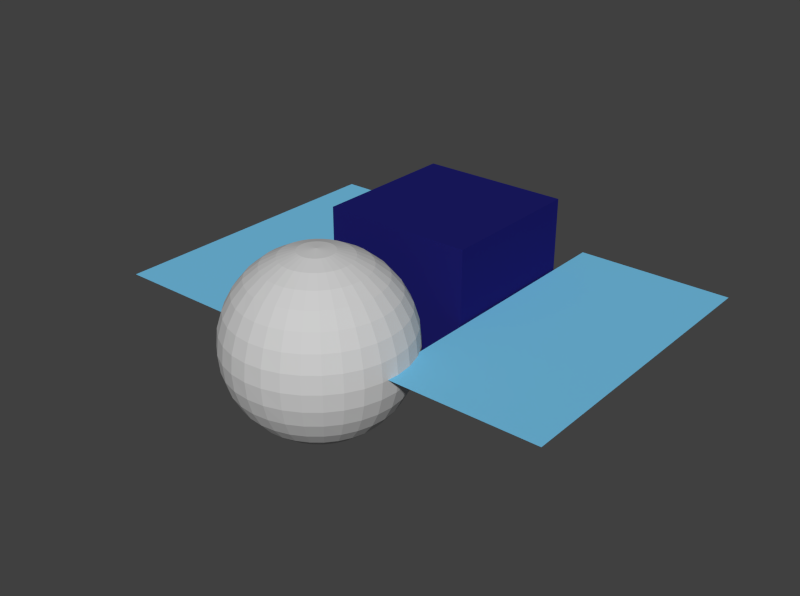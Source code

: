 # Source: satelite.blend  (saved by Blender 2.64.0; exported with 4.5.12 LTS)
import bpy
from mathutils import Matrix  # noqa: F401  (used for matrix-valued properties, if any)

bpy.ops.wm.read_factory_settings(use_empty=True)
scene = bpy.context.scene
scene.name = 'Scene'

# ---- collections
col_collection_1 = bpy.data.collections.new('Collection 1'); scene.collection.children.link(col_collection_1)

# ---- materials (node trees are filled in below, after node groups)
mat_material = bpy.data.materials.new('Material')
mat_material.alpha_threshold = 0.0
mat_material.use_transparent_shadow = False
mat_material.diffuse_color = (0.1749, 0.5369, 0.8, 1.0)
mat_material.roughness = 0.5
mat_material.line_color = (0.0, 0.0, 0.0, 1.0)
mat_material_001 = bpy.data.materials.new('Material.001')
mat_material_001.alpha_threshold = 0.0
mat_material_001.use_transparent_shadow = False
mat_material_001.diffuse_color = (0.6038, 0.6038, 0.6038, 1.0)
mat_material_001.roughness = 0.5
mat_material_001.line_color = (0.0, 0.0, 0.0, 1.0)
mat_material_002 = bpy.data.materials.new('Material.002')
mat_material_002.alpha_threshold = 0.0
mat_material_002.use_transparent_shadow = False
mat_material_002.diffuse_color = (0.01251, 0.01213, 0.1424, 1.0)
mat_material_002.roughness = 0.5
mat_material_002.line_color = (0.0, 0.0, 0.0, 1.0)

# ---- material node trees

# ---- world
world_world = bpy.data.worlds.new('World'); scene.world = world_world
world_world.color = (0.05088, 0.05088, 0.05088)
world_world.use_sun_shadow = False
world_world.sun_shadow_jitter_overblur = 0.0
world_world.cycles.sampling_method = 'MANUAL'
world_world.cycles.sample_map_resolution = 256
world_world.light_settings.ao_factor = 10.0

# ---- meshes
me_grid = bpy.data.meshes.new('Grid')
me_grid.from_pydata([(1.0, -1.0, 0.0), (0.7778, -1.0, 0.0), (0.5556, -1.0, 0.0), (0.3333, -1.0, 0.0), (0.1111, -1.0, 0.0), (-0.1111, -1.0, 0.0), (-0.3333, -1.0, 0.0), (-0.5556, -1.0, 0.0), (-0.7778, -1.0, 0.0), (-1.0, -1.0, 0.0), (1.0, -0.7778, 0.0), (0.7778, -0.7778, 0.0), (0.5556, -0.7778, 0.0), (0.3333, -0.7778, 0.0), (0.1111, -0.7778, 0.0), (-0.1111, -0.7778, 0.0), (-0.3333, -0.7778, 0.0), (-0.5556, -0.7778, 0.0), (-0.7778, -0.7778, 0.0), (-1.0, -0.7778, 0.0), (1.0, -0.5556, 0.0), (0.7778, -0.5556, 0.0), (0.5556, -0.5556, 0.0), (0.3333, -0.5556, 0.0), (0.1111, -0.5556, 0.0), (-0.1111, -0.5556, 0.0), (-0.3333, -0.5556, 0.0), (-0.5556, -0.5556, 0.0), (-0.7778, -0.5556, 0.0), (-1.0, -0.5556, 0.0), (1.0, -0.3333, 0.0), (0.7778, -0.3333, 0.0), (0.5556, -0.3333, 0.0), (0.3333, -0.3333, 0.0), (0.1111, -0.3333, 0.0), (-0.1111, -0.3333, 0.0), (-0.3333, -0.3333, 0.0), (-0.5556, -0.3333, 0.0), (-0.7778, -0.3333, 0.0), (-1.0, -0.3333, 0.0), (1.0, -0.1111, 0.0), (0.7778, -0.1111, 0.0), (0.5556, -0.1111, 0.0), (0.3333, -0.1111, 0.0), (0.1111, -0.1111, 0.0), (-0.1111, -0.1111, 0.0), (-0.3333, -0.1111, 0.0), (-0.5556, -0.1111, 0.0), (-0.7778, -0.1111, 0.0), (-1.0, -0.1111, 0.0), (1.0, 0.1111, 0.0), (0.7778, 0.1111, 0.0), (0.5556, 0.1111, 0.0), (0.3333, 0.1111, 0.0), (0.1111, 0.1111, 0.0), (-0.1111, 0.1111, 0.0), (-0.3333, 0.1111, 0.0), (-0.5556, 0.1111, 0.0), (-0.7778, 0.1111, 0.0), (-1.0, 0.1111, 0.0), (1.0, 0.3333, 0.0), (0.7778, 0.3333, 0.0), (0.5556, 0.3333, 0.0), (0.3333, 0.3333, 0.0), (0.1111, 0.3333, 0.0), (-0.1111, 0.3333, 0.0), (-0.3333, 0.3333, 0.0), (-0.5556, 0.3333, 0.0), (-0.7778, 0.3333, 0.0), (-1.0, 0.3333, 0.0), (1.0, 0.5556, 0.0), (0.7778, 0.5556, 0.0), (0.5556, 0.5556, 0.0), (0.3333, 0.5556, 0.0), (0.1111, 0.5556, 0.0), (-0.1111, 0.5556, 0.0), (-0.3333, 0.5556, 0.0), (-0.5556, 0.5556, 0.0), (-0.7778, 0.5556, 0.0), (-1.0, 0.5556, 0.0), (1.0, 0.7778, 0.0), (0.7778, 0.7778, 0.0), (0.5556, 0.7778, 0.0), (0.3333, 0.7778, 0.0), (0.1111, 0.7778, 0.0), (-0.1111, 0.7778, 0.0), (-0.3333, 0.7778, 0.0), (-0.5556, 0.7778, 0.0), (-0.7778, 0.7778, 0.0), (-1.0, 0.7778, 0.0), (1.0, 1.0, 0.0), (0.7778, 1.0, 0.0), (0.5556, 1.0, 0.0), (0.3333, 1.0, 0.0), (0.1111, 1.0, 0.0), (-0.1111, 1.0, 0.0), (-0.3333, 1.0, 0.0), (-0.5556, 1.0, 0.0), (-0.7778, 1.0, 0.0), (-1.0, 1.0, 0.0), (4.964, -0.9839, 0.03196), (4.742, -0.9839, 0.03196), (4.52, -0.9839, 0.03196), (4.298, -0.9839, 0.03196), (4.075, -0.9839, 0.03196), (3.853, -0.9839, 0.03196), (3.631, -0.9839, 0.03196), (3.409, -0.9839, 0.03196), (3.187, -0.9839, 0.03196), (2.964, -0.9839, 0.03196), (4.964, -0.7617, 0.03196), (4.742, -0.7617, 0.03196), (4.52, -0.7617, 0.03196), (4.298, -0.7617, 0.03196), (4.075, -0.7617, 0.03196), (3.853, -0.7617, 0.03196), (3.631, -0.7617, 0.03196), (3.409, -0.7617, 0.03196), (3.187, -0.7617, 0.03196), (2.964, -0.7617, 0.03196), (4.964, -0.5394, 0.03196), (4.742, -0.5394, 0.03196), (4.52, -0.5394, 0.03196), (4.298, -0.5394, 0.03196), (4.075, -0.5394, 0.03196), (3.853, -0.5394, 0.03196), (3.631, -0.5394, 0.03196), (3.409, -0.5394, 0.03196), (3.187, -0.5394, 0.03196), (2.964, -0.5394, 0.03196), (4.964, -0.3172, 0.03196), (4.742, -0.3172, 0.03196), (4.52, -0.3172, 0.03196), (4.298, -0.3172, 0.03196), (4.075, -0.3172, 0.03196), (3.853, -0.3172, 0.03196), (3.631, -0.3172, 0.03196), (3.409, -0.3172, 0.03196), (3.187, -0.3172, 0.03196), (2.964, -0.3172, 0.03196), (4.964, -0.09499, 0.03196), (4.742, -0.09499, 0.03196), (4.52, -0.09499, 0.03196), (4.298, -0.09499, 0.03196), (4.075, -0.09499, 0.03196), (3.853, -0.09499, 0.03196), (3.631, -0.09499, 0.03196), (3.409, -0.09499, 0.03196), (3.187, -0.09499, 0.03196), (2.964, -0.09499, 0.03196), (4.964, 0.1272, 0.03196), (4.742, 0.1272, 0.03196), (4.52, 0.1272, 0.03196), (4.298, 0.1272, 0.03196), (4.075, 0.1272, 0.03196), (3.853, 0.1272, 0.03196), (3.631, 0.1272, 0.03196), (3.409, 0.1272, 0.03196), (3.187, 0.1272, 0.03196), (2.964, 0.1272, 0.03196), (4.964, 0.3495, 0.03196), (4.742, 0.3495, 0.03196), (4.52, 0.3495, 0.03196), (4.298, 0.3495, 0.03196), (4.075, 0.3495, 0.03196), (3.853, 0.3495, 0.03196), (3.631, 0.3495, 0.03196), (3.409, 0.3495, 0.03196), (3.187, 0.3495, 0.03196), (2.964, 0.3495, 0.03196), (4.964, 0.5717, 0.03196), (4.742, 0.5717, 0.03196), (4.52, 0.5717, 0.03196), (4.298, 0.5717, 0.03196), (4.075, 0.5717, 0.03196), (3.853, 0.5717, 0.03196), (3.631, 0.5717, 0.03196), (3.409, 0.5717, 0.03196), (3.187, 0.5717, 0.03196), (2.964, 0.5717, 0.03196), (4.964, 0.7939, 0.03196), (4.742, 0.7939, 0.03196), (4.52, 0.7939, 0.03196), (4.298, 0.7939, 0.03196), (4.075, 0.7939, 0.03196), (3.853, 0.7939, 0.03196), (3.631, 0.7939, 0.03196), (3.409, 0.7939, 0.03196), (3.187, 0.7939, 0.03196), (2.964, 0.7939, 0.03196), (4.964, 1.016, 0.03196), (4.742, 1.016, 0.03196), (4.52, 1.016, 0.03196), (4.298, 1.016, 0.03196), (4.075, 1.016, 0.03196), (3.853, 1.016, 0.03196), (3.631, 1.016, 0.03196), (3.409, 1.016, 0.03196), (3.187, 1.016, 0.03196), (2.964, 1.016, 0.03196), (1.75, -0.9105, 0.8571), (1.539, -0.9105, 0.809), (1.345, -0.9105, 0.731), (1.174, -0.9105, 0.6261), (1.034, -0.9105, 0.4982), (0.9302, -0.9105, 0.3523), (0.8661, -0.9105, 0.194), (0.8445, -0.9105, 0.02936), (0.8661, -0.9105, -0.1353), (0.9302, -0.9105, -0.2936), (1.034, -0.9105, -0.4395), (1.174, -0.9105, -0.5674), (1.345, -0.9105, -0.6723), (1.539, -0.9105, -0.7503), (1.75, -0.9105, -0.7983), (1.754, -0.8891, 0.8571), (1.547, -0.8685, 0.809), (1.357, -0.8495, 0.731), (1.189, -0.8329, 0.6261), (1.052, -0.8192, 0.4982), (0.9502, -0.8091, 0.3523), (0.8874, -0.8028, 0.194), (0.8661, -0.8007, 0.02936), (0.8874, -0.8028, -0.1353), (0.9502, -0.8091, -0.2936), (1.052, -0.8192, -0.4395), (1.189, -0.8329, -0.5674), (1.357, -0.8495, -0.6723), (1.547, -0.8685, -0.7503), (1.754, -0.8891, -0.7983), (1.767, -0.8685, 0.8571), (1.572, -0.8281, 0.809), (1.392, -0.7909, 0.731), (1.235, -0.7582, 0.6261), (1.105, -0.7315, 0.4982), (1.009, -0.7116, 0.3523), (0.9502, -0.6993, 0.194), (0.9302, -0.6952, 0.02936), (0.9502, -0.6993, -0.1353), (1.009, -0.7116, -0.2936), (1.105, -0.7315, -0.4395), (1.235, -0.7582, -0.5674), (1.392, -0.7909, -0.6723), (1.572, -0.8281, -0.7503), (1.767, -0.8685, -0.7983), (1.787, -0.8495, 0.8571), (1.612, -0.7909, 0.809), (1.45, -0.7368, 0.731), (1.308, -0.6895, 0.6261), (1.192, -0.6506, 0.4982), (1.105, -0.6217, 0.3523), (1.052, -0.6039, 0.194), (1.034, -0.5979, 0.02936), (1.052, -0.6039, -0.1353), (1.105, -0.6217, -0.2936), (1.192, -0.6506, -0.4395), (1.308, -0.6895, -0.5674), (1.45, -0.7368, -0.6723), (1.612, -0.7909, -0.7503), (1.787, -0.8495, -0.7983), (1.815, -0.8329, 0.8571), (1.665, -0.7582, 0.809), (1.528, -0.6895, 0.731), (1.407, -0.6292, 0.6261), (1.308, -0.5797, 0.4982), (1.235, -0.5429, 0.3523), (1.189, -0.5203, 0.194), (1.174, -0.5127, 0.02936), (1.189, -0.5203, -0.1353), (1.235, -0.5429, -0.2936), (1.308, -0.5797, -0.4395), (1.407, -0.6292, -0.5674), (1.528, -0.6895, -0.6723), (1.665, -0.7582, -0.7503), (1.815, -0.8329, -0.7983), (1.848, -0.8192, 0.8571), (1.731, -0.7315, 0.809), (1.622, -0.6506, 0.731), (1.528, -0.5797, 0.6261), (1.45, -0.5215, 0.4982), (1.392, -0.4783, 0.3523), (1.357, -0.4517, 0.194), (1.345, -0.4427, 0.02936), (1.357, -0.4517, -0.1353), (1.392, -0.4783, -0.2936), (1.45, -0.5215, -0.4395), (1.528, -0.5797, -0.5674), (1.622, -0.6506, -0.6723), (1.731, -0.7315, -0.7503), (1.848, -0.8192, -0.7983), (1.886, -0.8091, 0.8571), (1.805, -0.7116, 0.809), (1.731, -0.6217, 0.731), (1.665, -0.5429, 0.6261), (1.612, -0.4783, 0.4982), (1.572, -0.4303, 0.3523), (1.547, -0.4007, 0.194), (1.539, -0.3907, 0.02936), (1.547, -0.4007, -0.1353), (1.572, -0.4303, -0.2936), (1.612, -0.4783, -0.4395), (1.665, -0.5429, -0.5674), (1.731, -0.6217, -0.6723), (1.805, -0.7116, -0.7503), (1.886, -0.8091, -0.7983), (1.927, -0.8028, 0.8571), (1.886, -0.6993, 0.809), (1.848, -0.6039, 0.731), (1.815, -0.5203, 0.6261), (1.787, -0.4517, 0.4982), (1.767, -0.4007, 0.3523), (1.754, -0.3693, 0.194), (1.75, -0.3587, 0.02936), (1.754, -0.3693, -0.1353), (1.767, -0.4007, -0.2936), (1.787, -0.4517, -0.4395), (1.815, -0.5203, -0.5674), (1.848, -0.6039, -0.6723), (1.886, -0.6993, -0.7503), (1.927, -0.8028, -0.7983), (1.97, -0.8007, 0.8571), (1.97, -0.6952, 0.809), (1.97, -0.5979, 0.731), (1.97, -0.5127, 0.6261), (1.97, -0.4427, 0.4982), (1.97, -0.3907, 0.3523), (1.97, -0.3587, 0.194), (1.97, -0.3479, 0.02936), (1.97, -0.3587, -0.1353), (1.97, -0.3907, -0.2936), (1.97, -0.4427, -0.4395), (1.97, -0.5127, -0.5674), (1.97, -0.5979, -0.6723), (1.97, -0.6952, -0.7503), (1.97, -0.8007, -0.7983), (2.013, -0.8028, 0.8571), (2.054, -0.6993, 0.809), (2.092, -0.6039, 0.731), (2.125, -0.5203, 0.6261), (2.152, -0.4517, 0.4982), (2.173, -0.4007, 0.3523), (2.185, -0.3693, 0.194), (2.189, -0.3587, 0.02936), (2.185, -0.3693, -0.1353), (2.173, -0.4007, -0.2936), (2.152, -0.4517, -0.4395), (2.125, -0.5203, -0.5674), (2.092, -0.6039, -0.6723), (2.054, -0.6993, -0.7503), (2.013, -0.8028, -0.7983), (2.054, -0.8091, 0.8571), (2.135, -0.7116, 0.809), (2.209, -0.6217, 0.731), (2.274, -0.5429, 0.6261), (2.328, -0.4783, 0.4982), (2.368, -0.4303, 0.3523), (2.392, -0.4007, 0.194), (2.4, -0.3907, 0.02936), (2.392, -0.4007, -0.1353), (2.368, -0.4303, -0.2936), (2.328, -0.4783, -0.4395), (2.274, -0.5429, -0.5674), (2.209, -0.6217, -0.6723), (2.135, -0.7116, -0.7503), (2.054, -0.8091, -0.7983), (2.092, -0.8192, 0.8571), (2.209, -0.7315, 0.809), (2.317, -0.6506, 0.731), (2.412, -0.5797, 0.6261), (2.49, -0.5215, 0.4982), (2.547, -0.4783, 0.3523), (2.583, -0.4517, 0.194), (2.595, -0.4427, 0.02936), (2.583, -0.4517, -0.1353), (2.547, -0.4783, -0.2936), (2.49, -0.5215, -0.4395), (2.412, -0.5797, -0.5674), (2.317, -0.6506, -0.6723), (2.209, -0.7315, -0.7503), (2.092, -0.8192, -0.7983), (2.125, -0.8329, 0.8571), (2.274, -0.7582, 0.809), (2.412, -0.6895, 0.731), (2.532, -0.6292, 0.6261), (2.631, -0.5797, 0.4982), (2.705, -0.5429, 0.3523), (2.75, -0.5203, 0.194), (2.765, -0.5127, 0.02936), (2.75, -0.5203, -0.1353), (2.705, -0.5429, -0.2936), (2.631, -0.5797, -0.4395), (2.532, -0.6292, -0.5674), (2.412, -0.6895, -0.6723), (2.274, -0.7582, -0.7503), (2.125, -0.8329, -0.7983), (2.152, -0.8495, 0.8571), (2.328, -0.7909, 0.809), (2.49, -0.7368, 0.731), (2.631, -0.6895, 0.6261), (2.748, -0.6506, 0.4982), (2.834, -0.6217, 0.3523), (2.887, -0.6039, 0.194), (2.905, -0.5979, 0.02936), (2.887, -0.6039, -0.1353), (2.834, -0.6217, -0.2936), (2.748, -0.6506, -0.4395), (2.631, -0.6895, -0.5674), (2.49, -0.7368, -0.6723), (2.328, -0.7909, -0.7503), (2.152, -0.8495, -0.7983), (2.173, -0.8685, 0.8571), (2.368, -0.8281, 0.809), (2.547, -0.7909, 0.731), (2.705, -0.7582, 0.6261), (2.834, -0.7315, 0.4982), (2.93, -0.7116, 0.3523), (2.989, -0.6993, 0.194), (3.009, -0.6952, 0.02936), (2.989, -0.6993, -0.1353), (2.93, -0.7116, -0.2936), (2.834, -0.7315, -0.4395), (2.705, -0.7582, -0.5674), (2.547, -0.7909, -0.6723), (2.368, -0.8281, -0.7503), (2.173, -0.8685, -0.7983), (2.185, -0.8891, 0.8571), (2.392, -0.8685, 0.809), (2.583, -0.8495, 0.731), (2.75, -0.8329, 0.6261), (2.887, -0.8192, 0.4982), (2.989, -0.8091, 0.3523), (3.052, -0.8028, 0.194), (3.073, -0.8007, 0.02936), (3.052, -0.8028, -0.1353), (2.989, -0.8091, -0.2936), (2.887, -0.8192, -0.4395), (2.75, -0.8329, -0.5674), (2.583, -0.8495, -0.6723), (2.392, -0.8685, -0.7503), (2.185, -0.8891, -0.7983), (2.189, -0.9105, 0.8571), (2.4, -0.9105, 0.809), (2.595, -0.9105, 0.731), (2.765, -0.9105, 0.6261), (2.905, -0.9105, 0.4982), (3.009, -0.9105, 0.3523), (3.073, -0.9105, 0.194), (3.095, -0.9105, 0.02936), (3.073, -0.9105, -0.1353), (3.009, -0.9105, -0.2936), (2.905, -0.9105, -0.4395), (2.765, -0.9105, -0.5674), (2.595, -0.9105, -0.6723), (2.4, -0.9105, -0.7503), (2.189, -0.9105, -0.7983), (2.185, -0.9319, 0.8571), (2.392, -0.9525, 0.809), (2.583, -0.9715, 0.731), (2.75, -0.9881, 0.6261), (2.887, -1.002, 0.4982), (2.989, -1.012, 0.3523), (3.052, -1.018, 0.194), (3.073, -1.02, 0.02936), (3.052, -1.018, -0.1353), (2.989, -1.012, -0.2936), (2.887, -1.002, -0.4395), (2.75, -0.9881, -0.5674), (2.583, -0.9715, -0.6723), (2.392, -0.9525, -0.7503), (2.185, -0.9319, -0.7983), (2.173, -0.9525, 0.8571), (2.368, -0.9929, 0.809), (2.547, -1.03, 0.731), (2.705, -1.063, 0.6261), (2.834, -1.089, 0.4982), (2.93, -1.109, 0.3523), (2.989, -1.122, 0.194), (3.009, -1.126, 0.02936), (2.989, -1.122, -0.1353), (2.93, -1.109, -0.2936), (2.834, -1.089, -0.4395), (2.705, -1.063, -0.5674), (2.547, -1.03, -0.6723), (2.368, -0.9929, -0.7503), (2.173, -0.9525, -0.7983), (2.152, -0.9715, 0.8571), (2.328, -1.03, 0.809), (2.49, -1.084, 0.731), (2.631, -1.132, 0.6261), (2.748, -1.17, 0.4982), (2.834, -1.199, 0.3523), (2.887, -1.217, 0.194), (2.905, -1.223, 0.02936), (2.887, -1.217, -0.1353), (2.834, -1.199, -0.2936), (2.748, -1.17, -0.4395), (2.631, -1.132, -0.5674), (2.49, -1.084, -0.6723), (2.328, -1.03, -0.7503), (2.152, -0.9715, -0.7983), (2.125, -0.9881, 0.8571), (2.274, -1.063, 0.809), (2.412, -1.132, 0.731), (2.532, -1.192, 0.6261), (2.631, -1.241, 0.4982), (2.705, -1.278, 0.3523), (2.75, -1.301, 0.194), (2.765, -1.308, 0.02936), (2.75, -1.301, -0.1353), (2.705, -1.278, -0.2936), (2.631, -1.241, -0.4395), (2.532, -1.192, -0.5674), (2.412, -1.132, -0.6723), (2.274, -1.063, -0.7503), (2.125, -0.9881, -0.7983), (2.092, -1.002, 0.8571), (2.209, -1.089, 0.809), (2.317, -1.17, 0.731), (2.412, -1.241, 0.6261), (2.49, -1.299, 0.4982), (2.547, -1.343, 0.3523), (2.583, -1.369, 0.194), (2.595, -1.378, 0.02936), (2.583, -1.369, -0.1353), (2.547, -1.343, -0.2936), (2.49, -1.299, -0.4395), (2.412, -1.241, -0.5674), (2.317, -1.17, -0.6723), (2.209, -1.089, -0.7503), (2.092, -1.002, -0.7983), (1.97, -0.9105, -0.8146), (2.054, -1.012, 0.8571), (2.135, -1.109, 0.809), (2.209, -1.199, 0.731), (2.274, -1.278, 0.6261), (2.328, -1.343, 0.4982), (2.368, -1.391, 0.3523), (2.392, -1.42, 0.194), (2.4, -1.43, 0.02936), (2.392, -1.42, -0.1353), (2.368, -1.391, -0.2936), (2.328, -1.343, -0.4395), (2.274, -1.278, -0.5674), (2.209, -1.199, -0.6723), (2.135, -1.109, -0.7503), (2.054, -1.012, -0.7983), (2.013, -1.018, 0.8571), (2.054, -1.122, 0.809), (2.092, -1.217, 0.731), (2.125, -1.301, 0.6261), (2.152, -1.369, 0.4982), (2.173, -1.42, 0.3523), (2.185, -1.452, 0.194), (2.189, -1.462, 0.02936), (2.185, -1.452, -0.1353), (2.173, -1.42, -0.2936), (2.152, -1.369, -0.4395), (2.125, -1.301, -0.5674), (2.092, -1.217, -0.6723), (2.054, -1.122, -0.7503), (2.013, -1.018, -0.7983), (1.97, -1.02, 0.8571), (1.97, -1.126, 0.809), (1.97, -1.223, 0.731), (1.97, -1.308, 0.6261), (1.97, -1.378, 0.4982), (1.97, -1.43, 0.3523), (1.97, -1.462, 0.194), (1.97, -1.473, 0.02936), (1.97, -1.462, -0.1353), (1.97, -1.43, -0.2936), (1.97, -1.378, -0.4395), (1.97, -1.308, -0.5674), (1.97, -1.223, -0.6723), (1.97, -1.126, -0.7503), (1.97, -1.02, -0.7983), (1.927, -1.018, 0.8571), (1.886, -1.122, 0.809), (1.848, -1.217, 0.731), (1.815, -1.301, 0.6261), (1.787, -1.369, 0.4982), (1.767, -1.42, 0.3523), (1.754, -1.452, 0.194), (1.75, -1.462, 0.02936), (1.754, -1.452, -0.1353), (1.767, -1.42, -0.2936), (1.787, -1.369, -0.4395), (1.815, -1.301, -0.5674), (1.848, -1.217, -0.6723), (1.886, -1.122, -0.7503), (1.927, -1.018, -0.7983), (1.886, -1.012, 0.8571), (1.805, -1.109, 0.809), (1.731, -1.199, 0.731), (1.665, -1.278, 0.6261), (1.612, -1.343, 0.4982), (1.572, -1.391, 0.3523), (1.547, -1.42, 0.194), (1.539, -1.43, 0.02936), (1.547, -1.42, -0.1353), (1.572, -1.391, -0.2936), (1.612, -1.343, -0.4395), (1.665, -1.278, -0.5674), (1.731, -1.199, -0.6723), (1.805, -1.109, -0.7503), (1.886, -1.012, -0.7983), (1.848, -1.002, 0.8571), (1.731, -1.089, 0.809), (1.622, -1.17, 0.731), (1.528, -1.241, 0.6261), (1.45, -1.299, 0.4982), (1.392, -1.343, 0.3523), (1.357, -1.369, 0.194), (1.345, -1.378, 0.02936), (1.357, -1.369, -0.1353), (1.392, -1.343, -0.2936), (1.45, -1.299, -0.4395), (1.528, -1.241, -0.5674), (1.622, -1.17, -0.6723), (1.731, -1.089, -0.7503), (1.848, -1.002, -0.7983), (1.815, -0.9881, 0.8571), (1.665, -1.063, 0.809), (1.528, -1.132, 0.731), (1.407, -1.192, 0.6261), (1.308, -1.241, 0.4982), (1.235, -1.278, 0.3523), (1.189, -1.301, 0.194), (1.174, -1.308, 0.02936), (1.189, -1.301, -0.1353), (1.235, -1.278, -0.2936), (1.308, -1.241, -0.4395), (1.407, -1.192, -0.5674), (1.528, -1.132, -0.6723), (1.665, -1.063, -0.7503), (1.815, -0.9881, -0.7983), (1.787, -0.9715, 0.8571), (1.612, -1.03, 0.809), (1.45, -1.084, 0.731), (1.308, -1.132, 0.6261), (1.192, -1.17, 0.4982), (1.105, -1.199, 0.3523), (1.052, -1.217, 0.194), (1.034, -1.223, 0.02936), (1.052, -1.217, -0.1353), (1.105, -1.199, -0.2936), (1.192, -1.17, -0.4395), (1.308, -1.132, -0.5674), (1.45, -1.084, -0.6723), (1.612, -1.03, -0.7503), (1.787, -0.9715, -0.7983), (1.97, -0.9105, 0.8733), (1.767, -0.9525, 0.8571), (1.572, -0.9929, 0.809), (1.392, -1.03, 0.731), (1.235, -1.063, 0.6261), (1.105, -1.089, 0.4982), (1.009, -1.109, 0.3523), (0.9502, -1.122, 0.194), (0.9302, -1.126, 0.02936), (0.9502, -1.122, -0.1353), (1.009, -1.109, -0.2936), (1.105, -1.089, -0.4395), (1.235, -1.063, -0.5674), (1.392, -1.03, -0.6723), (1.572, -0.9929, -0.7503), (1.767, -0.9525, -0.7983), (1.754, -0.9319, 0.8571), (1.547, -0.9525, 0.809), (1.357, -0.9715, 0.731), (1.189, -0.9881, 0.6261), (1.052, -1.002, 0.4982), (0.9502, -1.012, 0.3523), (0.8874, -1.018, 0.194), (0.8661, -1.02, 0.02936), (0.8874, -1.018, -0.1353), (0.9502, -1.012, -0.2936), (1.052, -1.002, -0.4395), (1.189, -0.9881, -0.5674), (1.357, -0.9715, -0.6723), (1.547, -0.9525, -0.7503), (1.754, -0.9319, -0.7983), (2.942, 0.6885, 0.7326), (2.942, -0.273, 0.7326), (1.019, -0.273, 0.7326), (1.019, 0.6885, 0.7326), (2.942, 0.6885, -0.7096), (2.942, -0.273, -0.7096), (1.019, -0.273, -0.7096), (1.019, 0.6885, -0.7096)], [], [(15, 16, 6, 5), (10, 11, 1, 0), (16, 17, 7, 6), (11, 12, 2, 1), (17, 18, 8, 7), (12, 13, 3, 2), (18, 19, 9, 8), (13, 14, 4, 3), (14, 15, 5, 4), (21, 22, 12, 11), (27, 28, 18, 17), (22, 23, 13, 12), (28, 29, 19, 18), (23, 24, 14, 13), (24, 25, 15, 14), (25, 26, 16, 15), (20, 21, 11, 10), (26, 27, 17, 16), (34, 35, 25, 24), (35, 36, 26, 25), (30, 31, 21, 20), (36, 37, 27, 26), (31, 32, 22, 21), (37, 38, 28, 27), (32, 33, 23, 22), (38, 39, 29, 28), (33, 34, 24, 23), (40, 41, 31, 30), (46, 47, 37, 36), (41, 42, 32, 31), (47, 48, 38, 37), (42, 43, 33, 32), (48, 49, 39, 38), (43, 44, 34, 33), (44, 45, 35, 34), (45, 46, 36, 35), (58, 59, 49, 48), (53, 54, 44, 43), (54, 55, 45, 44), (55, 56, 46, 45), (50, 51, 41, 40), (56, 57, 47, 46), (51, 52, 42, 41), (57, 58, 48, 47), (52, 53, 43, 42), (65, 66, 56, 55), (60, 61, 51, 50), (66, 67, 57, 56), (61, 62, 52, 51), (67, 68, 58, 57), (62, 63, 53, 52), (68, 69, 59, 58), (63, 64, 54, 53), (64, 65, 55, 54), (77, 78, 68, 67), (72, 73, 63, 62), (78, 79, 69, 68), (73, 74, 64, 63), (74, 75, 65, 64), (75, 76, 66, 65), (70, 71, 61, 60), (76, 77, 67, 66), (71, 72, 62, 61), (84, 85, 75, 74), (85, 86, 76, 75), (80, 81, 71, 70), (86, 87, 77, 76), (81, 82, 72, 71), (87, 88, 78, 77), (82, 83, 73, 72), (88, 89, 79, 78), (83, 84, 74, 73), (96, 97, 87, 86), (91, 92, 82, 81), (97, 98, 88, 87), (92, 93, 83, 82), (98, 99, 89, 88), (93, 94, 84, 83), (94, 95, 85, 84), (95, 96, 86, 85), (90, 91, 81, 80), (115, 116, 106, 105), (110, 111, 101, 100), (116, 117, 107, 106), (111, 112, 102, 101), (117, 118, 108, 107), (112, 113, 103, 102), (118, 119, 109, 108), (113, 114, 104, 103), (114, 115, 105, 104), (121, 122, 112, 111), (127, 128, 118, 117), (122, 123, 113, 112), (128, 129, 119, 118), (123, 124, 114, 113), (124, 125, 115, 114), (125, 126, 116, 115), (120, 121, 111, 110), (126, 127, 117, 116), (134, 135, 125, 124), (135, 136, 126, 125), (130, 131, 121, 120), (136, 137, 127, 126), (131, 132, 122, 121), (137, 138, 128, 127), (132, 133, 123, 122), (138, 139, 129, 128), (133, 134, 124, 123), (140, 141, 131, 130), (146, 147, 137, 136), (141, 142, 132, 131), (147, 148, 138, 137), (142, 143, 133, 132), (148, 149, 139, 138), (143, 144, 134, 133), (144, 145, 135, 134), (145, 146, 136, 135), (158, 159, 149, 148), (153, 154, 144, 143), (154, 155, 145, 144), (155, 156, 146, 145), (150, 151, 141, 140), (156, 157, 147, 146), (151, 152, 142, 141), (157, 158, 148, 147), (152, 153, 143, 142), (165, 166, 156, 155), (160, 161, 151, 150), (166, 167, 157, 156), (161, 162, 152, 151), (167, 168, 158, 157), (162, 163, 153, 152), (168, 169, 159, 158), (163, 164, 154, 153), (164, 165, 155, 154), (177, 178, 168, 167), (172, 173, 163, 162), (178, 179, 169, 168), (173, 174, 164, 163), (174, 175, 165, 164), (175, 176, 166, 165), (170, 171, 161, 160), (176, 177, 167, 166), (171, 172, 162, 161), (184, 185, 175, 174), (185, 186, 176, 175), (180, 181, 171, 170), (186, 187, 177, 176), (181, 182, 172, 171), (187, 188, 178, 177), (182, 183, 173, 172), (188, 189, 179, 178), (183, 184, 174, 173), (196, 197, 187, 186), (191, 192, 182, 181), (197, 198, 188, 187), (192, 193, 183, 182), (198, 199, 189, 188), (193, 194, 184, 183), (194, 195, 185, 184), (195, 196, 186, 185), (190, 191, 181, 180), (224, 225, 210, 209), (219, 220, 205, 204), (225, 226, 211, 210), (220, 221, 206, 205), (215, 216, 201, 200), (226, 227, 212, 211), (221, 222, 207, 206), (216, 217, 202, 201), (227, 228, 213, 212), (222, 223, 208, 207), (217, 218, 203, 202), (228, 229, 214, 213), (223, 224, 209, 208), (218, 219, 204, 203), (239, 240, 225, 224), (234, 235, 220, 219), (240, 241, 226, 225), (235, 236, 221, 220), (230, 231, 216, 215), (241, 242, 227, 226), (236, 237, 222, 221), (231, 232, 217, 216), (242, 243, 228, 227), (237, 238, 223, 222), (232, 233, 218, 217), (243, 244, 229, 228), (238, 239, 224, 223), (233, 234, 219, 218), (258, 259, 244, 243), (253, 254, 239, 238), (248, 249, 234, 233), (254, 255, 240, 239), (249, 250, 235, 234), (255, 256, 241, 240), (250, 251, 236, 235), (245, 246, 231, 230), (256, 257, 242, 241), (251, 252, 237, 236), (246, 247, 232, 231), (257, 258, 243, 242), (252, 253, 238, 237), (247, 248, 233, 232), (261, 262, 247, 246), (272, 273, 258, 257), (267, 268, 253, 252), (262, 263, 248, 247), (273, 274, 259, 258), (268, 269, 254, 253), (263, 264, 249, 248), (269, 270, 255, 254), (264, 265, 250, 249), (270, 271, 256, 255), (265, 266, 251, 250), (260, 261, 246, 245), (271, 272, 257, 256), (266, 267, 252, 251), (280, 281, 266, 265), (275, 276, 261, 260), (286, 287, 272, 271), (281, 282, 267, 266), (276, 277, 262, 261), (287, 288, 273, 272), (282, 283, 268, 267), (277, 278, 263, 262), (288, 289, 274, 273), (283, 284, 269, 268), (278, 279, 264, 263), (284, 285, 270, 269), (279, 280, 265, 264), (285, 286, 271, 270), (299, 300, 285, 284), (294, 295, 280, 279), (300, 301, 286, 285), (295, 296, 281, 280), (290, 291, 276, 275), (301, 302, 287, 286), (296, 297, 282, 281), (291, 292, 277, 276), (302, 303, 288, 287), (297, 298, 283, 282), (292, 293, 278, 277), (303, 304, 289, 288), (298, 299, 284, 283), (293, 294, 279, 278), (318, 319, 304, 303), (313, 314, 299, 298), (308, 309, 294, 293), (314, 315, 300, 299), (309, 310, 295, 294), (315, 316, 301, 300), (310, 311, 296, 295), (305, 306, 291, 290), (316, 317, 302, 301), (311, 312, 297, 296), (306, 307, 292, 291), (317, 318, 303, 302), (312, 313, 298, 297), (307, 308, 293, 292), (332, 333, 318, 317), (327, 328, 313, 312), (322, 323, 308, 307), (333, 334, 319, 318), (328, 329, 314, 313), (323, 324, 309, 308), (329, 330, 315, 314), (324, 325, 310, 309), (330, 331, 316, 315), (325, 326, 311, 310), (320, 321, 306, 305), (331, 332, 317, 316), (326, 327, 312, 311), (321, 322, 307, 306), (335, 336, 321, 320), (346, 347, 332, 331), (341, 342, 327, 326), (336, 337, 322, 321), (347, 348, 333, 332), (342, 343, 328, 327), (337, 338, 323, 322), (348, 349, 334, 333), (343, 344, 329, 328), (338, 339, 324, 323), (344, 345, 330, 329), (339, 340, 325, 324), (345, 346, 331, 330), (340, 341, 326, 325), (354, 355, 340, 339), (360, 361, 346, 345), (355, 356, 341, 340), (350, 351, 336, 335), (361, 362, 347, 346), (356, 357, 342, 341), (351, 352, 337, 336), (362, 363, 348, 347), (357, 358, 343, 342), (352, 353, 338, 337), (363, 364, 349, 348), (358, 359, 344, 343), (353, 354, 339, 338), (359, 360, 345, 344), (373, 374, 359, 358), (368, 369, 354, 353), (374, 375, 360, 359), (369, 370, 355, 354), (375, 376, 361, 360), (370, 371, 356, 355), (365, 366, 351, 350), (376, 377, 362, 361), (371, 372, 357, 356), (366, 367, 352, 351), (377, 378, 363, 362), (372, 373, 358, 357), (367, 368, 353, 352), (378, 379, 364, 363), (392, 393, 378, 377), (387, 388, 373, 372), (382, 383, 368, 367), (393, 394, 379, 378), (388, 389, 374, 373), (383, 384, 369, 368), (389, 390, 375, 374), (384, 385, 370, 369), (390, 391, 376, 375), (385, 386, 371, 370), (380, 381, 366, 365), (391, 392, 377, 376), (386, 387, 372, 371), (381, 382, 367, 366), (395, 396, 381, 380), (406, 407, 392, 391), (401, 402, 387, 386), (396, 397, 382, 381), (407, 408, 393, 392), (402, 403, 388, 387), (397, 398, 383, 382), (408, 409, 394, 393), (403, 404, 389, 388), (398, 399, 384, 383), (404, 405, 390, 389), (399, 400, 385, 384), (405, 406, 391, 390), (400, 401, 386, 385), (414, 415, 400, 399), (420, 421, 406, 405), (415, 416, 401, 400), (410, 411, 396, 395), (421, 422, 407, 406), (416, 417, 402, 401), (411, 412, 397, 396), (422, 423, 408, 407), (417, 418, 403, 402), (412, 413, 398, 397), (423, 424, 409, 408), (418, 419, 404, 403), (413, 414, 399, 398), (419, 420, 405, 404), (433, 434, 419, 418), (428, 429, 414, 413), (434, 435, 420, 419), (429, 430, 415, 414), (435, 436, 421, 420), (430, 431, 416, 415), (425, 426, 411, 410), (436, 437, 422, 421), (431, 432, 417, 416), (426, 427, 412, 411), (437, 438, 423, 422), (432, 433, 418, 417), (427, 428, 413, 412), (438, 439, 424, 423), (452, 453, 438, 437), (447, 448, 433, 432), (442, 443, 428, 427), (453, 454, 439, 438), (448, 449, 434, 433), (443, 444, 429, 428), (449, 450, 435, 434), (444, 445, 430, 429), (450, 451, 436, 435), (445, 446, 431, 430), (440, 441, 426, 425), (451, 452, 437, 436), (446, 447, 432, 431), (441, 442, 427, 426), (466, 467, 452, 451), (461, 462, 447, 446), (456, 457, 442, 441), (467, 468, 453, 452), (462, 463, 448, 447), (457, 458, 443, 442), (468, 469, 454, 453), (463, 464, 449, 448), (458, 459, 444, 443), (464, 465, 450, 449), (459, 460, 445, 444), (465, 466, 451, 450), (460, 461, 446, 445), (455, 456, 441, 440), (480, 481, 466, 465), (475, 476, 461, 460), (470, 471, 456, 455), (481, 482, 467, 466), (476, 477, 462, 461), (471, 472, 457, 456), (482, 483, 468, 467), (477, 478, 463, 462), (472, 473, 458, 457), (483, 484, 469, 468), (478, 479, 464, 463), (473, 474, 459, 458), (479, 480, 465, 464), (474, 475, 460, 459), (488, 489, 474, 473), (494, 495, 480, 479), (489, 490, 475, 474), (495, 496, 481, 480), (490, 491, 476, 475), (485, 486, 471, 470), (496, 497, 482, 481), (491, 492, 477, 476), (486, 487, 472, 471), (497, 498, 483, 482), (492, 493, 478, 477), (487, 488, 473, 472), (498, 499, 484, 483), (493, 494, 479, 478), (507, 508, 493, 492), (502, 503, 488, 487), (513, 514, 499, 498), (508, 509, 494, 493), (503, 504, 489, 488), (509, 510, 495, 494), (504, 505, 490, 489), (510, 511, 496, 495), (505, 506, 491, 490), (500, 501, 486, 485), (511, 512, 497, 496), (506, 507, 492, 491), (501, 502, 487, 486), (512, 513, 498, 497), (526, 527, 512, 511), (521, 522, 507, 506), (516, 517, 502, 501), (527, 528, 513, 512), (522, 523, 508, 507), (517, 518, 503, 502), (528, 529, 514, 513), (523, 524, 509, 508), (518, 519, 504, 503), (524, 525, 510, 509), (519, 520, 505, 504), (525, 526, 511, 510), (520, 521, 506, 505), (515, 516, 501, 500), (541, 542, 526, 525), (536, 537, 521, 520), (531, 532, 516, 515), (542, 543, 527, 526), (537, 538, 522, 521), (532, 533, 517, 516), (543, 544, 528, 527), (538, 539, 523, 522), (533, 534, 518, 517), (544, 545, 529, 528), (539, 540, 524, 523), (534, 535, 519, 518), (540, 541, 525, 524), (535, 536, 520, 519), (549, 550, 535, 534), (555, 556, 541, 540), (550, 551, 536, 535), (556, 557, 542, 541), (551, 552, 537, 536), (546, 547, 532, 531), (557, 558, 543, 542), (552, 553, 538, 537), (547, 548, 533, 532), (558, 559, 544, 543), (553, 554, 539, 538), (548, 549, 534, 533), (559, 560, 545, 544), (554, 555, 540, 539), (568, 569, 554, 553), (563, 564, 549, 548), (574, 575, 560, 559), (569, 570, 555, 554), (564, 565, 550, 549), (570, 571, 556, 555), (565, 566, 551, 550), (571, 572, 557, 556), (566, 567, 552, 551), (561, 562, 547, 546), (572, 573, 558, 557), (567, 568, 553, 552), (562, 563, 548, 547), (573, 574, 559, 558), (587, 588, 573, 572), (582, 583, 568, 567), (577, 578, 563, 562), (588, 589, 574, 573), (583, 584, 569, 568), (578, 579, 564, 563), (589, 590, 575, 574), (584, 585, 570, 569), (579, 580, 565, 564), (585, 586, 571, 570), (580, 581, 566, 565), (586, 587, 572, 571), (581, 582, 567, 566), (576, 577, 562, 561), (601, 602, 587, 586), (596, 597, 582, 581), (591, 592, 577, 576), (602, 603, 588, 587), (597, 598, 583, 582), (592, 593, 578, 577), (603, 604, 589, 588), (598, 599, 584, 583), (593, 594, 579, 578), (604, 605, 590, 589), (599, 600, 585, 584), (594, 595, 580, 579), (600, 601, 586, 585), (595, 596, 581, 580), (615, 616, 601, 600), (610, 611, 596, 595), (616, 617, 602, 601), (611, 612, 597, 596), (606, 607, 592, 591), (617, 618, 603, 602), (612, 613, 598, 597), (607, 608, 593, 592), (618, 619, 604, 603), (613, 614, 599, 598), (608, 609, 594, 593), (619, 620, 605, 604), (614, 615, 600, 599), (609, 610, 595, 594), (623, 624, 609, 608), (634, 635, 620, 619), (629, 630, 615, 614), (624, 625, 610, 609), (630, 631, 616, 615), (625, 626, 611, 610), (631, 632, 617, 616), (626, 627, 612, 611), (621, 622, 607, 606), (632, 633, 618, 617), (627, 628, 613, 612), (622, 623, 608, 607), (633, 634, 619, 618), (628, 629, 614, 613), (642, 643, 628, 627), (637, 638, 623, 622), (648, 649, 634, 633), (643, 644, 629, 628), (638, 639, 624, 623), (649, 650, 635, 634), (644, 645, 630, 629), (639, 640, 625, 624), (645, 646, 631, 630), (640, 641, 626, 625), (646, 647, 632, 631), (641, 642, 627, 626), (636, 637, 622, 621), (647, 648, 633, 632), (662, 663, 647, 646), (657, 658, 642, 641), (652, 653, 637, 636), (663, 664, 648, 647), (658, 659, 643, 642), (653, 654, 638, 637), (664, 665, 649, 648), (659, 660, 644, 643), (654, 655, 639, 638), (665, 666, 650, 649), (660, 661, 645, 644), (655, 656, 640, 639), (661, 662, 646, 645), (656, 657, 641, 640), (676, 677, 662, 661), (671, 672, 657, 656), (677, 678, 663, 662), (672, 673, 658, 657), (667, 668, 653, 652), (678, 679, 664, 663), (673, 674, 659, 658), (668, 669, 654, 653), (679, 680, 665, 664), (674, 675, 660, 659), (669, 670, 655, 654), (680, 681, 666, 665), (675, 676, 661, 660), (670, 671, 656, 655), (651, 215, 200), (229, 530, 214), (651, 230, 215), (244, 530, 229), (259, 530, 244), (651, 245, 230), (274, 530, 259), (651, 260, 245), (289, 530, 274), (651, 275, 260), (651, 290, 275), (304, 530, 289), (319, 530, 304), (651, 305, 290), (334, 530, 319), (651, 320, 305), (349, 530, 334), (651, 335, 320), (651, 350, 335), (364, 530, 349), (379, 530, 364), (651, 365, 350), (394, 530, 379), (651, 380, 365), (409, 530, 394), (651, 395, 380), (651, 410, 395), (424, 530, 409), (439, 530, 424), (651, 425, 410), (454, 530, 439), (651, 440, 425), (469, 530, 454), (651, 455, 440), (651, 470, 455), (484, 530, 469), (499, 530, 484), (651, 485, 470), (514, 530, 499), (651, 500, 485), (529, 530, 514), (651, 515, 500), (651, 531, 515), (545, 530, 529), (560, 530, 545), (651, 546, 531), (575, 530, 560), (651, 561, 546), (590, 530, 575), (651, 576, 561), (605, 530, 590), (651, 591, 576), (620, 530, 605), (651, 606, 591), (635, 530, 620), (651, 621, 606), (650, 530, 635), (651, 636, 621), (666, 530, 650), (651, 652, 636), (681, 530, 666), (651, 667, 652), (202, 203, 670, 669), (213, 214, 681, 680), (208, 209, 676, 675), (203, 204, 671, 670), (214, 530, 681), (209, 210, 677, 676), (204, 205, 672, 671), (651, 200, 667), (210, 211, 678, 677), (205, 206, 673, 672), (200, 201, 668, 667), (211, 212, 679, 678), (206, 207, 674, 673), (201, 202, 669, 668), (212, 213, 680, 679), (207, 208, 675, 674), (686, 687, 683, 682), (687, 688, 684, 683), (688, 689, 685, 684), (689, 686, 682, 685), (682, 683, 684, 685), (689, 688, 687, 686)])
me_grid.polygons.foreach_set('material_index', [0, 0, 0, 0, 0, 0, 0, 0, 0, 0, 0, 0, 0, 0, 0, 0, 0, 0, 0, 0, 0, 0, 0, 0, 0, 0, 0, 0, 0, 0, 0, 0, 0, 0, 0, 0, 0, 0, 0, 0, 0, 0, 0, 0, 0, 0, 0, 0, 0, 0, 0, 0, 0, 0, 0, 0, 0, 0, 0, 0, 0, 0, 0, 0, 0, 0, 0, 0, 0, 0, 0, 0, 0, 0, 0, 0, 0, 0, 0, 0, 0, 0, 0, 0, 0, 0, 0, 0, 0, 0, 0, 0, 0, 0, 0, 0, 0, 0, 0, 0, 0, 0, 0, 0, 0, 0, 0, 0, 0, 0, 0, 0, 0, 0, 0, 0, 0, 0, 0, 0, 0, 0, 0, 0, 0, 0, 0, 0, 0, 0, 0, 0, 0, 0, 0, 0, 0, 0, 0, 0, 0, 0, 0, 0, 0, 0, 0, 0, 0, 0, 0, 0, 0, 0, 0, 0, 0, 0, 0, 0, 0, 0, 1, 1, 1, 1, 1, 1, 1, 1, 1, 1, 1, 1, 1, 1, 1, 1, 1, 1, 1, 1, 1, 1, 1, 1, 1, 1, 1, 1, 1, 1, 1, 1, 1, 1, 1, 1, 1, 1, 1, 1, 1, 1, 1, 1, 1, 1, 1, 1, 1, 1, 1, 1, 1, 1, 1, 1, 1, 1, 1, 1, 1, 1, 1, 1, 1, 1, 1, 1, 1, 1, 1, 1, 1, 1, 1, 1, 1, 1, 1, 1, 1, 1, 1, 1, 1, 1, 1, 1, 1, 1, 1, 1, 1, 1, 1, 1, 1, 1, 1, 1, 1, 1, 1, 1, 1, 1, 1, 1, 1, 1, 1, 1, 1, 1, 1, 1, 1, 1, 1, 1, 1, 1, 1, 1, 1, 1, 1, 1, 1, 1, 1, 1, 1, 1, 1, 1, 1, 1, 1, 1, 1, 1, 1, 1, 1, 1, 1, 1, 1, 1, 1, 1, 1, 1, 1, 1, 1, 1, 1, 1, 1, 1, 1, 1, 1, 1, 1, 1, 1, 1, 1, 1, 1, 1, 1, 1, 1, 1, 1, 1, 1, 1, 1, 1, 1, 1, 1, 1, 1, 1, 1, 1, 1, 1, 1, 1, 1, 1, 1, 1, 1, 1, 1, 1, 1, 1, 1, 1, 1, 1, 1, 1, 1, 1, 1, 1, 1, 1, 1, 1, 1, 1, 1, 1, 1, 1, 1, 1, 1, 1, 1, 1, 1, 1, 1, 1, 1, 1, 1, 1, 1, 1, 1, 1, 1, 1, 1, 1, 1, 1, 1, 1, 1, 1, 1, 1, 1, 1, 1, 1, 1, 1, 1, 1, 1, 1, 1, 1, 1, 1, 1, 1, 1, 1, 1, 1, 1, 1, 1, 1, 1, 1, 1, 1, 1, 1, 1, 1, 1, 1, 1, 1, 1, 1, 1, 1, 1, 1, 1, 1, 1, 1, 1, 1, 1, 1, 1, 1, 1, 1, 1, 1, 1, 1, 1, 1, 1, 1, 1, 1, 1, 1, 1, 1, 1, 1, 1, 1, 1, 1, 1, 1, 1, 1, 1, 1, 1, 1, 1, 1, 1, 1, 1, 1, 1, 1, 1, 1, 1, 1, 1, 1, 1, 1, 1, 1, 1, 1, 1, 1, 1, 1, 1, 1, 1, 1, 1, 1, 1, 1, 1, 1, 1, 1, 1, 1, 1, 1, 1, 1, 1, 1, 1, 1, 1, 1, 1, 1, 1, 1, 1, 1, 1, 1, 1, 1, 1, 1, 1, 1, 1, 1, 1, 1, 1, 1, 1, 1, 1, 1, 1, 1, 1, 1, 1, 1, 1, 1, 1, 1, 1, 1, 1, 1, 1, 1, 1, 1, 1, 1, 1, 1, 1, 1, 1, 1, 1, 1, 1, 1, 1, 1, 1, 1, 1, 1, 1, 1, 1, 1, 1, 1, 1, 1, 1, 1, 1, 1, 1, 1, 1, 1, 1, 1, 1, 1, 1, 1, 1, 1, 1, 1, 1, 1, 1, 1, 1, 1, 1, 1, 1, 1, 1, 1, 1, 1, 1, 1, 1, 1, 1, 1, 1, 1, 1, 1, 1, 1, 1, 1, 1, 1, 1, 1, 1, 1, 1, 1, 1, 1, 1, 1, 2, 2, 2, 2, 2, 2])
me_grid.materials.append(mat_material)
me_grid.materials.append(mat_material_001)
me_grid.materials.append(mat_material_002)
me_grid.use_remesh_preserve_volume = False
me_grid.use_remesh_preserve_attributes = False
me_grid.use_mirror_vertex_groups = False
me_grid.update()

# ---- objects
ob_grid_001 = bpy.data.objects.new('Grid.001', me_grid)

# ---- transforms, parenting, visibility, modifiers, constraints
ob_grid_001.location = (8.144, 2.918, 2.207)
ob_grid_001.scale = (0.75, 1.5, 1.0)
ob_grid_001.lineart.crease_threshold = 0.0

# ---- collection membership
col_collection_1.objects.link(ob_grid_001)

# ---- scene / render settings (as saved in the file)
scene.frame_start = 1; scene.frame_end = 250; scene.frame_set(0)
scene.render.engine = 'BLENDER_EEVEE_NEXT'
scene.render.image_settings.color_mode = 'RGB'
scene.render.image_settings.compression = 90
scene.render.resolution_y = 1430
scene.render.resolution_percentage = 30
scene.render.dither_intensity = 0.0
scene.render.bake_margin = 2
scene.render.bake_bias = 0.0
scene.cycles.use_denoising = False
scene.cycles.samples = 10
scene.cycles.sampling_pattern = 'TABULATED_SOBOL'
scene.cycles.light_sampling_threshold = 0.0
scene.cycles.use_adaptive_sampling = False
scene.cycles.use_light_tree = False
scene.cycles.blur_glossy = 0.0
scene.cycles.volume_bounces = 1
scene.cycles.pixel_filter_type = 'GAUSSIAN'
scene.cycles.sample_clamp_indirect = 0.0
scene.view_settings.view_transform = 'Standard'
bpy.context.view_layer.update()

# ---- added for rendering (the .blend has no active camera and no usable light): camera, sun
cam_auto = bpy.data.cameras.new('AutoCamera')
cam_auto.lens = 50.0
cam_auto.sensor_width = 36.0
cam_auto.clip_end = 1000.0
ob_auto_camera = bpy.data.objects.new('AutoCamera', cam_auto)
scene.collection.objects.link(ob_auto_camera)
ob_auto_camera.location = (15.243, -4.15966, 6.72698)
ob_auto_camera.rotation_euler = (1.09748, -7.21219e-08, 0.694738)
scene.camera = ob_auto_camera
light_auto_sun = bpy.data.lights.new('AutoSun', 'SUN')
light_auto_sun.energy = 3.0
light_auto_sun.angle = 0.0523599
ob_auto_sun = bpy.data.objects.new('AutoSun', light_auto_sun)
scene.collection.objects.link(ob_auto_sun)
ob_auto_sun.rotation_euler = (0.872665, 0.174533, 0.523599)
bpy.context.view_layer.update()
